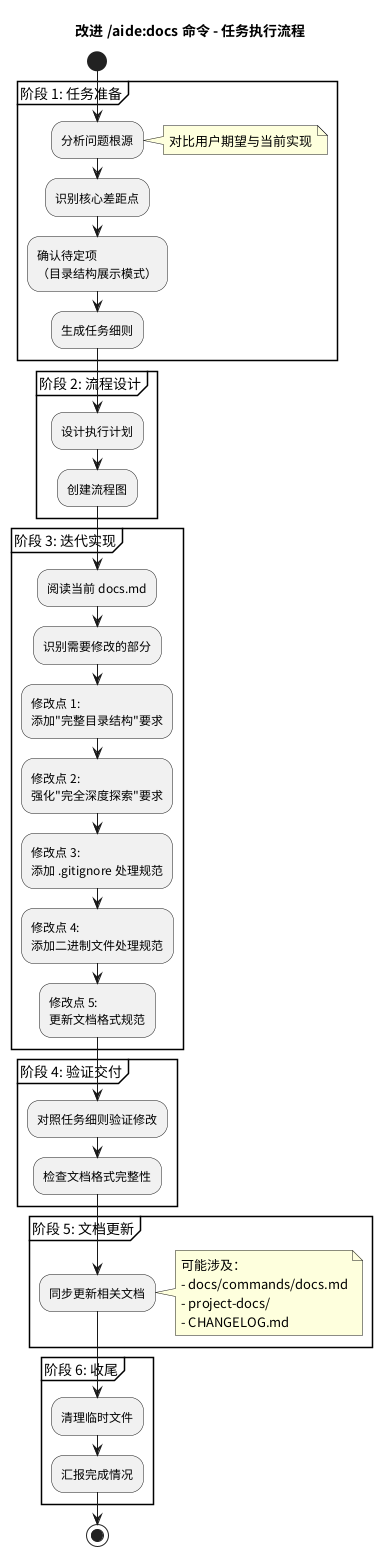

The diagram above was rendered by PlantUML. Its source (embedded in the PNG):
@startuml docs-improve-task
title 改进 /aide:docs 命令 - 任务执行流程

start

partition "阶段 1: 任务准备" {
  :分析问题根源;
  note right: 对比用户期望与当前实现
  :识别核心差距点;
  :确认待定项\n（目录结构展示模式）;
  :生成任务细则;
}

partition "阶段 2: 流程设计" {
  :设计执行计划;
  :创建流程图;
}

partition "阶段 3: 迭代实现" {
  :阅读当前 docs.md;
  :识别需要修改的部分;

  :修改点 1:\n添加"完整目录结构"要求;
  :修改点 2:\n强化"完全深度探索"要求;
  :修改点 3:\n添加 .gitignore 处理规范;
  :修改点 4:\n添加二进制文件处理规范;
  :修改点 5:\n更新文档格式规范;
}

partition "阶段 4: 验证交付" {
  :对照任务细则验证修改;
  :检查文档格式完整性;
}

partition "阶段 5: 文档更新" {
  :同步更新相关文档;
  note right
    可能涉及：
    - docs/commands/docs.md
    - project-docs/
    - CHANGELOG.md
  end note
}

partition "阶段 6: 收尾" {
  :清理临时文件;
  :汇报完成情况;
}

stop
@enduml